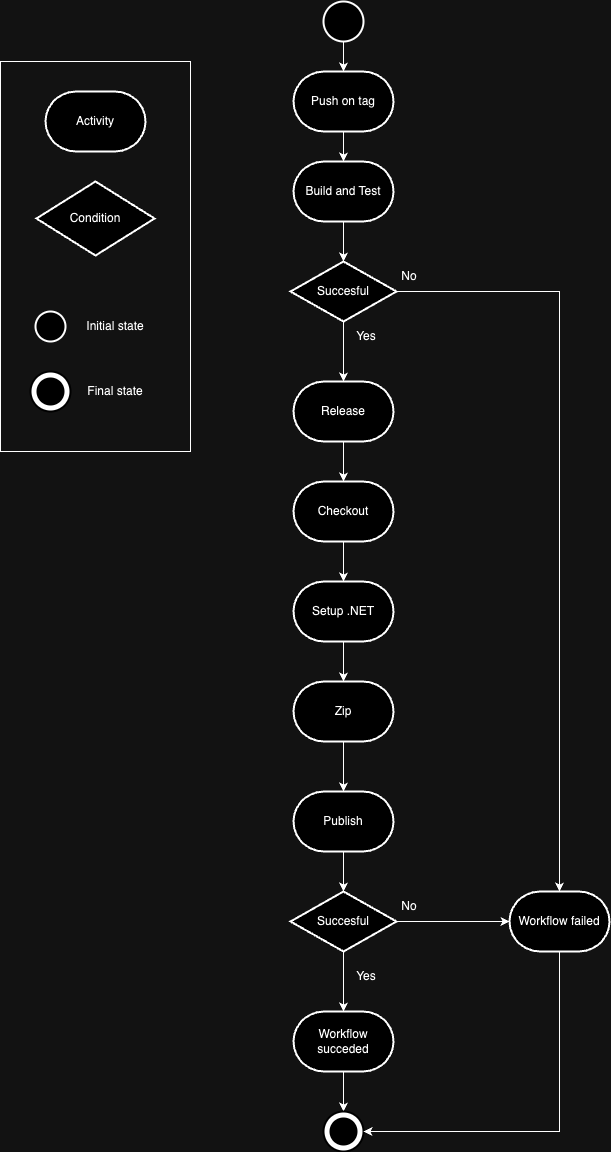

The diagram above was exported from draw.io. Its source (the exported page's mxGraphModel, read from the mxfile embedded in the PNG):
<mxGraphModel dx="977" dy="620" grid="1" gridSize="10" guides="1" tooltips="1" connect="1" arrows="1" fold="1" page="1" pageScale="1" pageWidth="827" pageHeight="1169" math="0" shadow="0">
  <root>
    <mxCell id="0" />
    <mxCell id="1" parent="0" />
    <mxCell id="nFS4yDLmRUOcTEu6goMf-2" value="Build and Test" style="strokeWidth=2;html=1;shape=mxgraph.flowchart.terminator;whiteSpace=wrap;" parent="1" vertex="1">
      <mxGeometry x="363" y="170" width="100" height="60" as="geometry" />
    </mxCell>
    <mxCell id="nFS4yDLmRUOcTEu6goMf-27" value="" style="edgeStyle=orthogonalEdgeStyle;rounded=0;orthogonalLoop=1;jettySize=auto;html=1;" parent="1" source="nFS4yDLmRUOcTEu6goMf-5" target="nFS4yDLmRUOcTEu6goMf-7" edge="1">
      <mxGeometry relative="1" as="geometry" />
    </mxCell>
    <mxCell id="nFS4yDLmRUOcTEu6goMf-37" style="edgeStyle=orthogonalEdgeStyle;rounded=0;orthogonalLoop=1;jettySize=auto;html=1;" parent="1" source="nFS4yDLmRUOcTEu6goMf-5" target="nFS4yDLmRUOcTEu6goMf-25" edge="1">
      <mxGeometry relative="1" as="geometry" />
    </mxCell>
    <mxCell id="nFS4yDLmRUOcTEu6goMf-5" value="Succesful" style="strokeWidth=2;html=1;shape=mxgraph.flowchart.decision;whiteSpace=wrap;" parent="1" vertex="1">
      <mxGeometry x="360" y="270" width="106" height="60" as="geometry" />
    </mxCell>
    <mxCell id="nFS4yDLmRUOcTEu6goMf-6" style="edgeStyle=orthogonalEdgeStyle;rounded=0;orthogonalLoop=1;jettySize=auto;html=1;entryX=0.5;entryY=0;entryDx=0;entryDy=0;entryPerimeter=0;" parent="1" source="nFS4yDLmRUOcTEu6goMf-2" target="nFS4yDLmRUOcTEu6goMf-5" edge="1">
      <mxGeometry relative="1" as="geometry" />
    </mxCell>
    <mxCell id="nFS4yDLmRUOcTEu6goMf-28" value="" style="edgeStyle=orthogonalEdgeStyle;rounded=0;orthogonalLoop=1;jettySize=auto;html=1;" parent="1" source="nFS4yDLmRUOcTEu6goMf-7" target="nFS4yDLmRUOcTEu6goMf-8" edge="1">
      <mxGeometry relative="1" as="geometry" />
    </mxCell>
    <mxCell id="nFS4yDLmRUOcTEu6goMf-7" value="Release" style="strokeWidth=2;html=1;shape=mxgraph.flowchart.terminator;whiteSpace=wrap;" parent="1" vertex="1">
      <mxGeometry x="363" y="390" width="100" height="60" as="geometry" />
    </mxCell>
    <mxCell id="nFS4yDLmRUOcTEu6goMf-29" value="" style="edgeStyle=orthogonalEdgeStyle;rounded=0;orthogonalLoop=1;jettySize=auto;html=1;" parent="1" source="nFS4yDLmRUOcTEu6goMf-8" target="nFS4yDLmRUOcTEu6goMf-9" edge="1">
      <mxGeometry relative="1" as="geometry" />
    </mxCell>
    <mxCell id="nFS4yDLmRUOcTEu6goMf-8" value="Checkout" style="strokeWidth=2;html=1;shape=mxgraph.flowchart.terminator;whiteSpace=wrap;" parent="1" vertex="1">
      <mxGeometry x="363" y="490" width="100" height="60" as="geometry" />
    </mxCell>
    <mxCell id="nFS4yDLmRUOcTEu6goMf-30" value="" style="edgeStyle=orthogonalEdgeStyle;rounded=0;orthogonalLoop=1;jettySize=auto;html=1;" parent="1" source="nFS4yDLmRUOcTEu6goMf-9" target="nFS4yDLmRUOcTEu6goMf-10" edge="1">
      <mxGeometry relative="1" as="geometry" />
    </mxCell>
    <mxCell id="nFS4yDLmRUOcTEu6goMf-9" value="Setup .NET" style="strokeWidth=2;html=1;shape=mxgraph.flowchart.terminator;whiteSpace=wrap;" parent="1" vertex="1">
      <mxGeometry x="363" y="590" width="100" height="60" as="geometry" />
    </mxCell>
    <mxCell id="nFS4yDLmRUOcTEu6goMf-31" value="" style="edgeStyle=orthogonalEdgeStyle;rounded=0;orthogonalLoop=1;jettySize=auto;html=1;" parent="1" source="nFS4yDLmRUOcTEu6goMf-10" target="nFS4yDLmRUOcTEu6goMf-11" edge="1">
      <mxGeometry relative="1" as="geometry" />
    </mxCell>
    <mxCell id="nFS4yDLmRUOcTEu6goMf-10" value="Zip" style="strokeWidth=2;html=1;shape=mxgraph.flowchart.terminator;whiteSpace=wrap;" parent="1" vertex="1">
      <mxGeometry x="363" y="690" width="100" height="60" as="geometry" />
    </mxCell>
    <mxCell id="nFS4yDLmRUOcTEu6goMf-33" value="" style="edgeStyle=orthogonalEdgeStyle;rounded=0;orthogonalLoop=1;jettySize=auto;html=1;" parent="1" source="nFS4yDLmRUOcTEu6goMf-11" target="nFS4yDLmRUOcTEu6goMf-32" edge="1">
      <mxGeometry relative="1" as="geometry" />
    </mxCell>
    <mxCell id="nFS4yDLmRUOcTEu6goMf-11" value="Publish" style="strokeWidth=2;html=1;shape=mxgraph.flowchart.terminator;whiteSpace=wrap;" parent="1" vertex="1">
      <mxGeometry x="363" y="800" width="100" height="60" as="geometry" />
    </mxCell>
    <mxCell id="nFS4yDLmRUOcTEu6goMf-25" value="Workflow failed" style="strokeWidth=2;html=1;shape=mxgraph.flowchart.terminator;whiteSpace=wrap;" parent="1" vertex="1">
      <mxGeometry x="579" y="900" width="100" height="60" as="geometry" />
    </mxCell>
    <mxCell id="nFS4yDLmRUOcTEu6goMf-43" value="" style="edgeStyle=orthogonalEdgeStyle;rounded=0;orthogonalLoop=1;jettySize=auto;html=1;entryX=0.5;entryY=0;entryDx=0;entryDy=0;entryPerimeter=0;" parent="1" source="nFS4yDLmRUOcTEu6goMf-26" target="nFS4yDLmRUOcTEu6goMf-41" edge="1">
      <mxGeometry relative="1" as="geometry" />
    </mxCell>
    <mxCell id="nFS4yDLmRUOcTEu6goMf-26" value="Workflow succeded" style="strokeWidth=2;html=1;shape=mxgraph.flowchart.terminator;whiteSpace=wrap;" parent="1" vertex="1">
      <mxGeometry x="363" y="1020" width="100" height="60" as="geometry" />
    </mxCell>
    <mxCell id="nFS4yDLmRUOcTEu6goMf-34" value="" style="edgeStyle=orthogonalEdgeStyle;rounded=0;orthogonalLoop=1;jettySize=auto;html=1;" parent="1" source="nFS4yDLmRUOcTEu6goMf-32" target="nFS4yDLmRUOcTEu6goMf-26" edge="1">
      <mxGeometry relative="1" as="geometry" />
    </mxCell>
    <mxCell id="nFS4yDLmRUOcTEu6goMf-35" value="" style="edgeStyle=orthogonalEdgeStyle;rounded=0;orthogonalLoop=1;jettySize=auto;html=1;" parent="1" source="nFS4yDLmRUOcTEu6goMf-32" target="nFS4yDLmRUOcTEu6goMf-25" edge="1">
      <mxGeometry relative="1" as="geometry" />
    </mxCell>
    <mxCell id="nFS4yDLmRUOcTEu6goMf-32" value="Succesful" style="strokeWidth=2;html=1;shape=mxgraph.flowchart.decision;whiteSpace=wrap;" parent="1" vertex="1">
      <mxGeometry x="360" y="900" width="106" height="60" as="geometry" />
    </mxCell>
    <mxCell id="bxZSKTLLewjvWJGx21NE-2" value="" style="edgeStyle=orthogonalEdgeStyle;rounded=0;orthogonalLoop=1;jettySize=auto;html=1;" edge="1" parent="1" source="nFS4yDLmRUOcTEu6goMf-40" target="bxZSKTLLewjvWJGx21NE-1">
      <mxGeometry relative="1" as="geometry" />
    </mxCell>
    <mxCell id="nFS4yDLmRUOcTEu6goMf-40" value="" style="strokeWidth=2;html=1;shape=mxgraph.flowchart.start_2;whiteSpace=wrap;" parent="1" vertex="1">
      <mxGeometry x="393" y="10" width="40" height="40" as="geometry" />
    </mxCell>
    <mxCell id="nFS4yDLmRUOcTEu6goMf-41" value="" style="strokeWidth=2;html=1;shape=mxgraph.flowchart.start_2;whiteSpace=wrap;fillColor=#000000;strokeColor=#FFFFFF;" parent="1" vertex="1">
      <mxGeometry x="393" y="1120" width="40" height="40" as="geometry" />
    </mxCell>
    <mxCell id="nFS4yDLmRUOcTEu6goMf-42" value="" style="strokeWidth=2;html=1;shape=mxgraph.flowchart.start_2;whiteSpace=wrap;" parent="1" vertex="1">
      <mxGeometry x="398" y="1125" width="30" height="30" as="geometry" />
    </mxCell>
    <mxCell id="nFS4yDLmRUOcTEu6goMf-44" style="edgeStyle=orthogonalEdgeStyle;rounded=0;orthogonalLoop=1;jettySize=auto;html=1;entryX=1;entryY=0.5;entryDx=0;entryDy=0;entryPerimeter=0;exitX=0.5;exitY=1;exitDx=0;exitDy=0;exitPerimeter=0;" parent="1" source="nFS4yDLmRUOcTEu6goMf-25" target="nFS4yDLmRUOcTEu6goMf-41" edge="1">
      <mxGeometry relative="1" as="geometry" />
    </mxCell>
    <mxCell id="uWuAhqtrUh-FRUrdKTRr-1" value="Yes" style="text;html=1;strokeColor=none;fillColor=none;align=center;verticalAlign=middle;whiteSpace=wrap;rounded=0;" parent="1" vertex="1">
      <mxGeometry x="406" y="330" width="60" height="30" as="geometry" />
    </mxCell>
    <mxCell id="uWuAhqtrUh-FRUrdKTRr-2" value="Yes" style="text;html=1;strokeColor=none;fillColor=none;align=center;verticalAlign=middle;whiteSpace=wrap;rounded=0;" parent="1" vertex="1">
      <mxGeometry x="406" y="970" width="60" height="30" as="geometry" />
    </mxCell>
    <mxCell id="uWuAhqtrUh-FRUrdKTRr-3" value="No" style="text;html=1;strokeColor=none;fillColor=none;align=center;verticalAlign=middle;whiteSpace=wrap;rounded=0;" parent="1" vertex="1">
      <mxGeometry x="449" y="270" width="60" height="30" as="geometry" />
    </mxCell>
    <mxCell id="uWuAhqtrUh-FRUrdKTRr-5" value="No" style="text;html=1;strokeColor=none;fillColor=none;align=center;verticalAlign=middle;whiteSpace=wrap;rounded=0;" parent="1" vertex="1">
      <mxGeometry x="449" y="900" width="60" height="30" as="geometry" />
    </mxCell>
    <mxCell id="uWuAhqtrUh-FRUrdKTRr-6" value="" style="rounded=0;whiteSpace=wrap;html=1;fillColor=none;" parent="1" vertex="1">
      <mxGeometry x="70" y="70" width="190" height="390" as="geometry" />
    </mxCell>
    <mxCell id="uWuAhqtrUh-FRUrdKTRr-7" value="Condition" style="strokeWidth=2;html=1;shape=mxgraph.flowchart.decision;whiteSpace=wrap;" parent="1" vertex="1">
      <mxGeometry x="105.94" y="190" width="118.12" height="74" as="geometry" />
    </mxCell>
    <mxCell id="uWuAhqtrUh-FRUrdKTRr-8" value="" style="strokeWidth=2;html=1;shape=mxgraph.flowchart.start_2;whiteSpace=wrap;" parent="1" vertex="1">
      <mxGeometry x="105" y="320" width="30" height="30" as="geometry" />
    </mxCell>
    <mxCell id="uWuAhqtrUh-FRUrdKTRr-9" value="Initial state" style="text;html=1;strokeColor=none;fillColor=none;align=center;verticalAlign=middle;whiteSpace=wrap;rounded=0;" parent="1" vertex="1">
      <mxGeometry x="155" y="320" width="60" height="30" as="geometry" />
    </mxCell>
    <mxCell id="uWuAhqtrUh-FRUrdKTRr-10" value="Final state" style="text;html=1;strokeColor=none;fillColor=none;align=center;verticalAlign=middle;whiteSpace=wrap;rounded=0;" parent="1" vertex="1">
      <mxGeometry x="155" y="385" width="60" height="30" as="geometry" />
    </mxCell>
    <mxCell id="uWuAhqtrUh-FRUrdKTRr-11" value="Activity" style="strokeWidth=2;html=1;shape=mxgraph.flowchart.terminator;whiteSpace=wrap;" parent="1" vertex="1">
      <mxGeometry x="115" y="100" width="100" height="60" as="geometry" />
    </mxCell>
    <mxCell id="bxZSKTLLewjvWJGx21NE-3" value="" style="edgeStyle=orthogonalEdgeStyle;rounded=0;orthogonalLoop=1;jettySize=auto;html=1;" edge="1" parent="1" source="bxZSKTLLewjvWJGx21NE-1" target="nFS4yDLmRUOcTEu6goMf-2">
      <mxGeometry relative="1" as="geometry" />
    </mxCell>
    <mxCell id="bxZSKTLLewjvWJGx21NE-1" value="Push on tag" style="strokeWidth=2;html=1;shape=mxgraph.flowchart.terminator;whiteSpace=wrap;" vertex="1" parent="1">
      <mxGeometry x="363" y="80" width="100" height="60" as="geometry" />
    </mxCell>
    <mxCell id="bxZSKTLLewjvWJGx21NE-4" value="" style="strokeWidth=2;html=1;shape=mxgraph.flowchart.start_2;whiteSpace=wrap;fillColor=#000000;strokeColor=#FFFFFF;" vertex="1" parent="1">
      <mxGeometry x="100" y="380" width="40" height="40" as="geometry" />
    </mxCell>
    <mxCell id="bxZSKTLLewjvWJGx21NE-5" value="" style="strokeWidth=2;html=1;shape=mxgraph.flowchart.start_2;whiteSpace=wrap;" vertex="1" parent="1">
      <mxGeometry x="105" y="385" width="30" height="30" as="geometry" />
    </mxCell>
  </root>
</mxGraphModel>